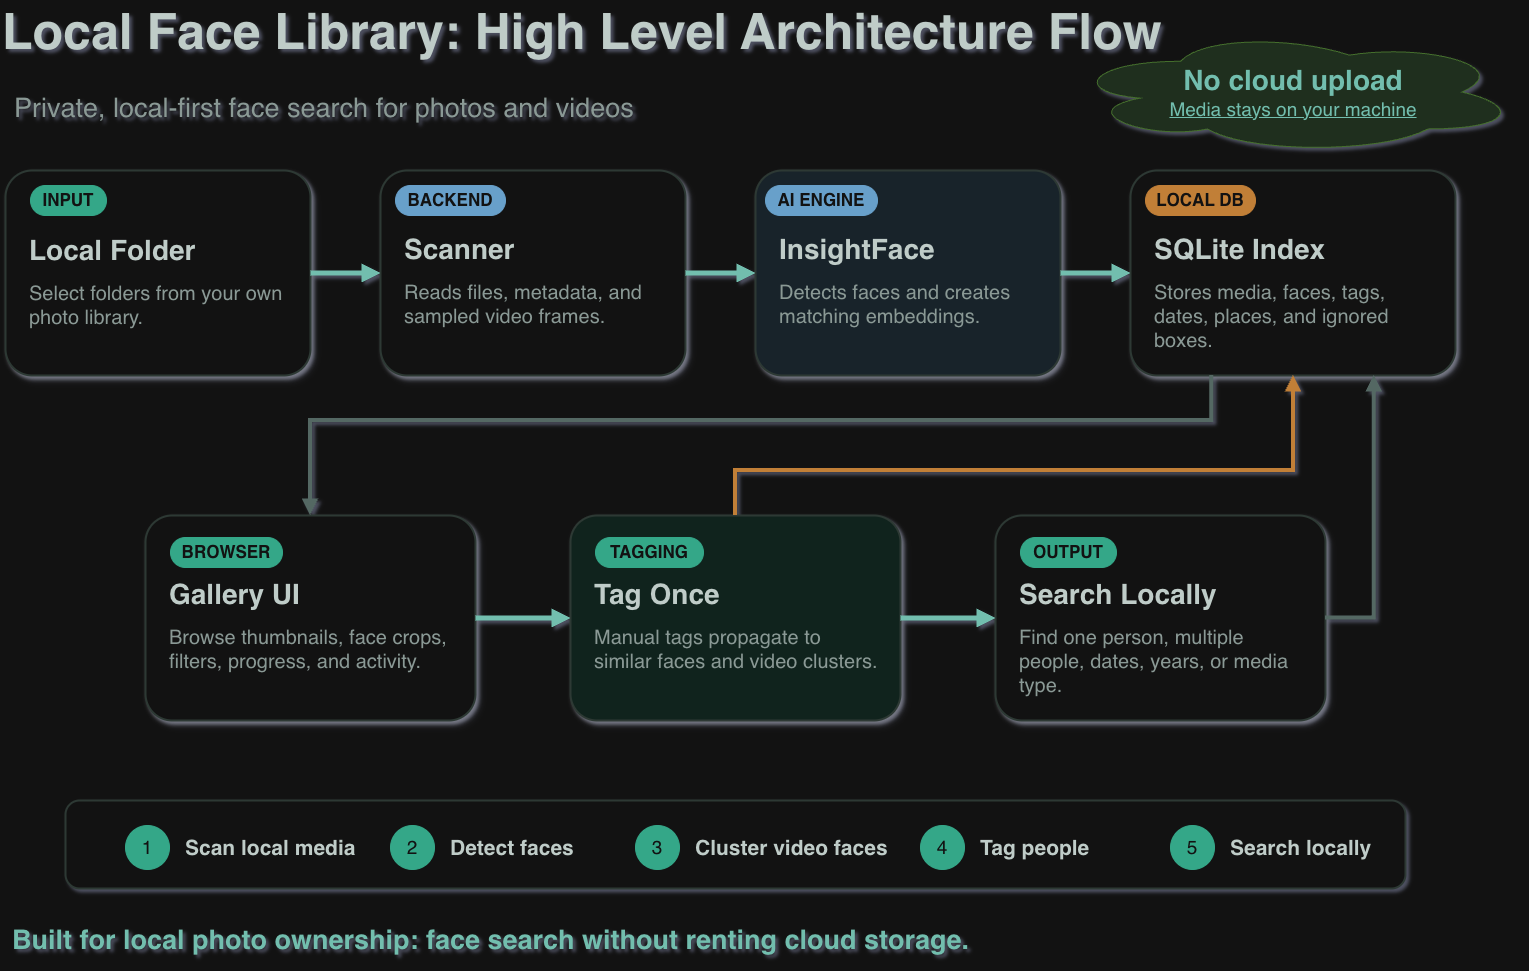

The diagram above was exported from draw.io. Its source (the exported page's mxGraphModel, read from the mxfile embedded in the PNG):
<mxGraphModel dx="2037" dy="1335" grid="1" gridSize="10" guides="1" tooltips="1" connect="1" arrows="1" fold="1" page="1" pageScale="1" pageWidth="1600" pageHeight="1000" math="0" shadow="0">
  <root>
    <mxCell id="0" />
    <mxCell id="1" parent="0" />
    <mxCell id="title" parent="1" style="text;html=1;strokeColor=none;fillColor=none;align=left;verticalAlign=middle;whiteSpace=wrap;rounded=0;fontSize=50;fontStyle=1;fontColor=#1e2d29;" value="Local Face Library: High Level Architecture Flow" vertex="1">
      <mxGeometry height="60" width="1285" x="65" y="30" as="geometry" />
    </mxCell>
    <mxCell id="subtitle" parent="1" style="text;html=1;strokeColor=none;fillColor=none;align=left;verticalAlign=middle;whiteSpace=wrap;rounded=0;fontSize=27;fontColor=#596a65;" value="Private, local-first face search for photos and videos" vertex="1">
      <mxGeometry height="40" width="760" x="77" y="118" as="geometry" />
    </mxCell>
    <mxCell id="folder" parent="1" style="rounded=1;whiteSpace=wrap;html=1;arcSize=13;fillColor=#ffffff;strokeColor=#cbd8d3;strokeWidth=2;fontColor=#1e2d29;align=left;verticalAlign=top;spacing=24;shadow=1;" value="&lt;font style=&quot;font-size: 17px; color: #ffffff;&quot;&gt;&lt;b&gt; INPUT &lt;/b&gt;&lt;/font&gt;&lt;br&gt;&lt;br&gt;&lt;b&gt;&lt;font style=&quot;font-size: 28px;&quot;&gt;Local Folder&lt;/font&gt;&lt;/b&gt;&lt;br&gt;&lt;br&gt;&lt;font style=&quot;font-size: 20px; color: #596a65;&quot;&gt;Select folders from your own photo library.&lt;/font&gt;" vertex="1">
      <mxGeometry height="205" width="305" x="70" y="200" as="geometry" />
    </mxCell>
    <mxCell id="folderBadge" parent="1" style="rounded=1;whiteSpace=wrap;html=1;arcSize=50;fillColor=#0a8f6b;strokeColor=#0a8f6b;fontColor=#ffffff;fontSize=17;fontStyle=1;" value="INPUT" vertex="1">
      <mxGeometry height="30" width="76" x="95" y="215" as="geometry" />
    </mxCell>
    <mxCell id="scanner" parent="1" style="rounded=1;whiteSpace=wrap;html=1;arcSize=13;fillColor=#ffffff;strokeColor=#cbd8d3;strokeWidth=2;fontColor=#1e2d29;align=left;verticalAlign=top;spacing=24;shadow=1;" value="&lt;div&gt;&lt;b&gt;&lt;font style=&quot;font-size: 28px;&quot;&gt;&lt;br&gt;&lt;/font&gt;&lt;/b&gt;&lt;/div&gt;&lt;b&gt;&lt;font style=&quot;font-size: 28px;&quot;&gt;Scanner&lt;/font&gt;&lt;/b&gt;&lt;br&gt;&lt;br&gt;&lt;font style=&quot;font-size: 20px; color: rgb(89, 106, 101);&quot;&gt;Reads files, metadata, and sampled video frames.&lt;/font&gt;" vertex="1">
      <mxGeometry height="205" width="305" x="445" y="200" as="geometry" />
    </mxCell>
    <mxCell id="scannerBadge" parent="1" style="rounded=1;whiteSpace=wrap;html=1;arcSize=50;fillColor=#2e6f9f;strokeColor=#2e6f9f;fontColor=#ffffff;fontSize=17;fontStyle=1;" value="BACKEND" vertex="1">
      <mxGeometry height="30" width="110" x="460" y="215" as="geometry" />
    </mxCell>
    <mxCell id="insightface" parent="1" style="rounded=1;whiteSpace=wrap;html=1;arcSize=13;fillColor=#e3f0f8;strokeColor=#cbd8d3;strokeWidth=2;fontColor=#1e2d29;align=left;verticalAlign=top;spacing=24;shadow=1;" value="&lt;div&gt;&lt;b&gt;&lt;font style=&quot;font-size: 28px;&quot;&gt;&lt;br&gt;&lt;/font&gt;&lt;/b&gt;&lt;/div&gt;&lt;b&gt;&lt;font style=&quot;font-size: 28px;&quot;&gt;InsightFace&lt;/font&gt;&lt;/b&gt;&lt;br&gt;&lt;br&gt;&lt;font style=&quot;font-size: 20px; color: rgb(89, 106, 101);&quot;&gt;Detects faces and creates matching embeddings.&lt;/font&gt;" vertex="1">
      <mxGeometry height="205" width="305" x="820" y="200" as="geometry" />
    </mxCell>
    <mxCell id="insightfaceBadge" parent="1" style="rounded=1;whiteSpace=wrap;html=1;arcSize=50;fillColor=#2e6f9f;strokeColor=#2e6f9f;fontColor=#ffffff;fontSize=17;fontStyle=1;" value="AI ENGINE" vertex="1">
      <mxGeometry height="30" width="112" x="830" y="215" as="geometry" />
    </mxCell>
    <mxCell id="sqlite" parent="1" style="rounded=1;whiteSpace=wrap;html=1;arcSize=13;fillColor=#ffffff;strokeColor=#cbd8d3;strokeWidth=2;fontColor=#1e2d29;align=left;verticalAlign=top;spacing=24;shadow=1;" value="&lt;div&gt;&lt;b&gt;&lt;font style=&quot;font-size: 28px;&quot;&gt;&lt;br&gt;&lt;/font&gt;&lt;/b&gt;&lt;/div&gt;&lt;b&gt;&lt;font style=&quot;font-size: 28px;&quot;&gt;SQLite Index&lt;/font&gt;&lt;/b&gt;&lt;br&gt;&lt;br&gt;&lt;font style=&quot;font-size: 20px; color: rgb(89, 106, 101);&quot;&gt;Stores media, faces, tags, dates, places, and ignored boxes.&lt;/font&gt;" vertex="1">
      <mxGeometry height="205" width="325" x="1195" y="200" as="geometry" />
    </mxCell>
    <mxCell id="sqliteBadge" parent="1" style="rounded=1;whiteSpace=wrap;html=1;arcSize=50;fillColor=#b86b18;strokeColor=#b86b18;fontColor=#ffffff;fontSize=17;fontStyle=1;" value="LOCAL DB" vertex="1">
      <mxGeometry height="30" width="110" x="1210" y="215" as="geometry" />
    </mxCell>
    <mxCell id="gallery" parent="1" style="rounded=1;whiteSpace=wrap;html=1;arcSize=13;fillColor=#ffffff;strokeColor=#cbd8d3;strokeWidth=2;fontColor=#1e2d29;align=left;verticalAlign=top;spacing=24;shadow=1;" value="&lt;div&gt;&lt;b&gt;&lt;font style=&quot;font-size: 28px;&quot;&gt;&lt;br&gt;&lt;/font&gt;&lt;/b&gt;&lt;/div&gt;&lt;b&gt;&lt;font style=&quot;font-size: 28px;&quot;&gt;Gallery UI&lt;/font&gt;&lt;/b&gt;&lt;br&gt;&lt;br&gt;&lt;font style=&quot;font-size: 20px; color: rgb(89, 106, 101);&quot;&gt;Browse thumbnails, face crops, filters, progress, and activity.&lt;/font&gt;" vertex="1">
      <mxGeometry height="205" width="330" x="210" y="545" as="geometry" />
    </mxCell>
    <mxCell id="galleryBadge" parent="1" style="rounded=1;whiteSpace=wrap;html=1;arcSize=50;fillColor=#0a8f6b;strokeColor=#0a8f6b;fontColor=#ffffff;fontSize=17;fontStyle=1;" value="BROWSER" vertex="1">
      <mxGeometry height="30" width="112" x="235" y="567" as="geometry" />
    </mxCell>
    <mxCell id="tagOnce" parent="1" style="rounded=1;whiteSpace=wrap;html=1;arcSize=13;fillColor=#dff5ee;strokeColor=#cbd8d3;strokeWidth=2;fontColor=#1e2d29;align=left;verticalAlign=top;spacing=24;shadow=1;" value="&lt;div&gt;&lt;b&gt;&lt;font style=&quot;font-size: 28px;&quot;&gt;&lt;br&gt;&lt;/font&gt;&lt;/b&gt;&lt;/div&gt;&lt;b&gt;&lt;font style=&quot;font-size: 28px;&quot;&gt;Tag Once&lt;/font&gt;&lt;/b&gt;&lt;br&gt;&lt;br&gt;&lt;font style=&quot;font-size: 20px; color: rgb(89, 106, 101);&quot;&gt;Manual tags propagate to similar faces and video clusters.&lt;/font&gt;" vertex="1">
      <mxGeometry height="205" width="330" x="635" y="545" as="geometry" />
    </mxCell>
    <mxCell id="tagBadge" parent="1" style="rounded=1;whiteSpace=wrap;html=1;arcSize=50;fillColor=#0a8f6b;strokeColor=#0a8f6b;fontColor=#ffffff;fontSize=17;fontStyle=1;" value="TAGGING" vertex="1">
      <mxGeometry height="30" width="108" x="660" y="567" as="geometry" />
    </mxCell>
    <mxCell id="search" parent="1" style="rounded=1;whiteSpace=wrap;html=1;arcSize=13;fillColor=#ffffff;strokeColor=#cbd8d3;strokeWidth=2;fontColor=#1e2d29;align=left;verticalAlign=top;spacing=24;shadow=1;" value="&lt;div&gt;&lt;b&gt;&lt;font style=&quot;font-size: 28px;&quot;&gt;&lt;br&gt;&lt;/font&gt;&lt;/b&gt;&lt;/div&gt;&lt;b&gt;&lt;font style=&quot;font-size: 28px;&quot;&gt;Search Locally&lt;/font&gt;&lt;/b&gt;&lt;br&gt;&lt;br&gt;&lt;font style=&quot;font-size: 20px; color: rgb(89, 106, 101);&quot;&gt;Find one person, multiple people, dates, years, or media type.&lt;/font&gt;" vertex="1">
      <mxGeometry height="205" width="330" x="1060" y="545" as="geometry" />
    </mxCell>
    <mxCell id="searchBadge" parent="1" style="rounded=1;whiteSpace=wrap;html=1;arcSize=50;fillColor=#0a8f6b;strokeColor=#0a8f6b;fontColor=#ffffff;fontSize=17;fontStyle=1;" value="OUTPUT" vertex="1">
      <mxGeometry height="30" width="96" x="1085" y="567" as="geometry" />
    </mxCell>
    <mxCell id="a1" edge="1" parent="1" source="folder" style="endArrow=block;html=1;rounded=0;strokeWidth=5;strokeColor=#075f4d;" target="scanner" value="">
      <mxGeometry relative="1" as="geometry" />
    </mxCell>
    <mxCell id="a2" edge="1" parent="1" source="scanner" style="endArrow=block;html=1;rounded=0;strokeWidth=5;strokeColor=#075f4d;" target="insightface" value="">
      <mxGeometry relative="1" as="geometry" />
    </mxCell>
    <mxCell id="a3" edge="1" parent="1" source="insightface" style="endArrow=block;html=1;rounded=0;strokeWidth=5;strokeColor=#075f4d;" target="sqlite" value="">
      <mxGeometry relative="1" as="geometry" />
    </mxCell>
    <mxCell id="dbToUi" edge="1" parent="1" source="sqlite" style="endArrow=block;html=1;rounded=0;strokeWidth=4;strokeColor=#8ea59f;exitX=0.25;exitY=1;exitDx=0;exitDy=0;edgeStyle=orthogonalEdgeStyle;" target="gallery" value="">
      <mxGeometry relative="1" as="geometry">
        <Array as="points">
          <mxPoint x="1276" y="450" />
          <mxPoint x="375" y="450" />
        </Array>
        <mxPoint x="1358" y="405" as="sourcePoint" />
        <mxPoint x="420" y="545" as="targetPoint" />
      </mxGeometry>
    </mxCell>
    <mxCell id="uiToTag" edge="1" parent="1" source="gallery" style="endArrow=block;html=1;rounded=0;strokeWidth=5;strokeColor=#075f4d;" target="tagOnce" value="">
      <mxGeometry relative="1" as="geometry" />
    </mxCell>
    <mxCell id="tagToSearch" edge="1" parent="1" source="tagOnce" style="endArrow=block;html=1;rounded=0;strokeWidth=5;strokeColor=#075f4d;" target="search" value="">
      <mxGeometry relative="1" as="geometry" />
    </mxCell>
    <mxCell id="tagToDb" edge="1" parent="1" source="tagOnce" style="endArrow=block;html=1;rounded=0;strokeWidth=4;strokeColor=#b86b18;edgeStyle=orthogonalEdgeStyle;" target="sqlite" value="">
      <mxGeometry relative="1" as="geometry">
        <Array as="points">
          <mxPoint x="800" y="500" />
          <mxPoint x="1358" y="500" />
        </Array>
      </mxGeometry>
    </mxCell>
    <mxCell id="searchToDb" edge="1" parent="1" source="search" style="endArrow=block;html=1;rounded=0;strokeWidth=4;strokeColor=#8ea59f;exitX=1;exitY=0.5;exitDx=0;exitDy=0;entryX=0.75;entryY=1;entryDx=0;entryDy=0;edgeStyle=orthogonalEdgeStyle;" target="sqlite" value="">
      <mxGeometry relative="1" as="geometry" />
    </mxCell>
    <mxCell id="stepStrip" parent="1" style="rounded=1;whiteSpace=wrap;html=1;arcSize=16;fillColor=#ffffff;strokeColor=#cbd8d3;strokeWidth=2;" value="" vertex="1">
      <mxGeometry height="88" width="1340" x="130" y="830" as="geometry" />
    </mxCell>
    <mxCell id="s1Circle" parent="1" style="ellipse;whiteSpace=wrap;html=1;aspect=fixed;fillColor=#0a8f6b;strokeColor=#0a8f6b;fontColor=#ffffff;fontSize=19;" value="1" vertex="1">
      <mxGeometry height="44" width="44" x="190" y="855" as="geometry" />
    </mxCell>
    <mxCell id="s1Text" parent="1" style="text;html=1;strokeColor=none;fillColor=none;fontSize=21;fontStyle=1;fontColor=#1e2d29;align=left;verticalAlign=middle;" value="Scan local media" vertex="1">
      <mxGeometry height="32" width="190" x="248" y="862" as="geometry" />
    </mxCell>
    <mxCell id="s2Circle" parent="1" style="ellipse;whiteSpace=wrap;html=1;aspect=fixed;fillColor=#0a8f6b;strokeColor=#0a8f6b;fontColor=#ffffff;fontSize=19;" value="2" vertex="1">
      <mxGeometry height="44" width="44" x="455" y="855" as="geometry" />
    </mxCell>
    <mxCell id="s2Text" parent="1" style="text;html=1;strokeColor=none;fillColor=none;fontSize=21;fontStyle=1;fontColor=#1e2d29;align=left;verticalAlign=middle;" value="Detect faces" vertex="1">
      <mxGeometry height="32" width="160" x="513" y="862" as="geometry" />
    </mxCell>
    <mxCell id="s3Circle" parent="1" style="ellipse;whiteSpace=wrap;html=1;aspect=fixed;fillColor=#0a8f6b;strokeColor=#0a8f6b;fontColor=#ffffff;fontSize=19;" value="3" vertex="1">
      <mxGeometry height="44" width="44" x="700" y="855" as="geometry" />
    </mxCell>
    <mxCell id="s3Text" parent="1" style="text;html=1;strokeColor=none;fillColor=none;fontSize=21;fontStyle=1;fontColor=#1e2d29;align=left;verticalAlign=middle;" value="Cluster video faces" vertex="1">
      <mxGeometry height="32" width="220" x="758" y="862" as="geometry" />
    </mxCell>
    <mxCell id="s4Circle" parent="1" style="ellipse;whiteSpace=wrap;html=1;aspect=fixed;fillColor=#0a8f6b;strokeColor=#0a8f6b;fontColor=#ffffff;fontSize=19;" value="4" vertex="1">
      <mxGeometry height="44" width="44" x="985" y="855" as="geometry" />
    </mxCell>
    <mxCell id="s4Text" parent="1" style="text;html=1;strokeColor=none;fillColor=none;fontSize=21;fontStyle=1;fontColor=#1e2d29;align=left;verticalAlign=middle;" value="Tag people" vertex="1">
      <mxGeometry height="32" width="145" x="1043" y="862" as="geometry" />
    </mxCell>
    <mxCell id="s5Circle" parent="1" style="ellipse;whiteSpace=wrap;html=1;aspect=fixed;fillColor=#0a8f6b;strokeColor=#0a8f6b;fontColor=#ffffff;fontSize=19;" value="5" vertex="1">
      <mxGeometry height="44" width="44" x="1235" y="855" as="geometry" />
    </mxCell>
    <mxCell id="s5Text" parent="1" style="text;html=1;strokeColor=none;fillColor=none;fontSize=21;fontStyle=1;fontColor=#1e2d29;align=left;verticalAlign=middle;" value="Search locally" vertex="1">
      <mxGeometry height="32" width="170" x="1293" y="862" as="geometry" />
    </mxCell>
    <mxCell id="footer" parent="1" style="text;html=1;strokeColor=none;fillColor=none;align=left;verticalAlign=middle;whiteSpace=wrap;rounded=0;fontSize=27;fontColor=#075f4d;fontStyle=1" value="Built for local photo ownership: face search without renting cloud storage." vertex="1">
      <mxGeometry height="40" width="1100" x="75" y="950" as="geometry" />
    </mxCell>
    <mxCell id="M8ICOkkLpc79EFkP3Gmn-1" parent="1" style="ellipse;shape=cloud;whiteSpace=wrap;html=1;fillColor=#d5e8d4;strokeColor=#82b366;" value="&lt;b style=&quot;color: rgb(7, 95, 77); font-size: 28px; text-align: left;&quot;&gt;No cloud upload&lt;/b&gt;&lt;br style=&quot;color: rgb(7, 95, 77); font-size: 28px; text-align: left;&quot;&gt;&lt;font style=&quot;color: rgb(7, 95, 77); text-align: left; font-size: 19px;&quot;&gt;&lt;u&gt;Media stays on your machine&lt;/u&gt;&lt;/font&gt;" vertex="1">
      <mxGeometry height="123" width="450" x="1132.5" y="60" as="geometry" />
    </mxCell>
  </root>
</mxGraphModel>